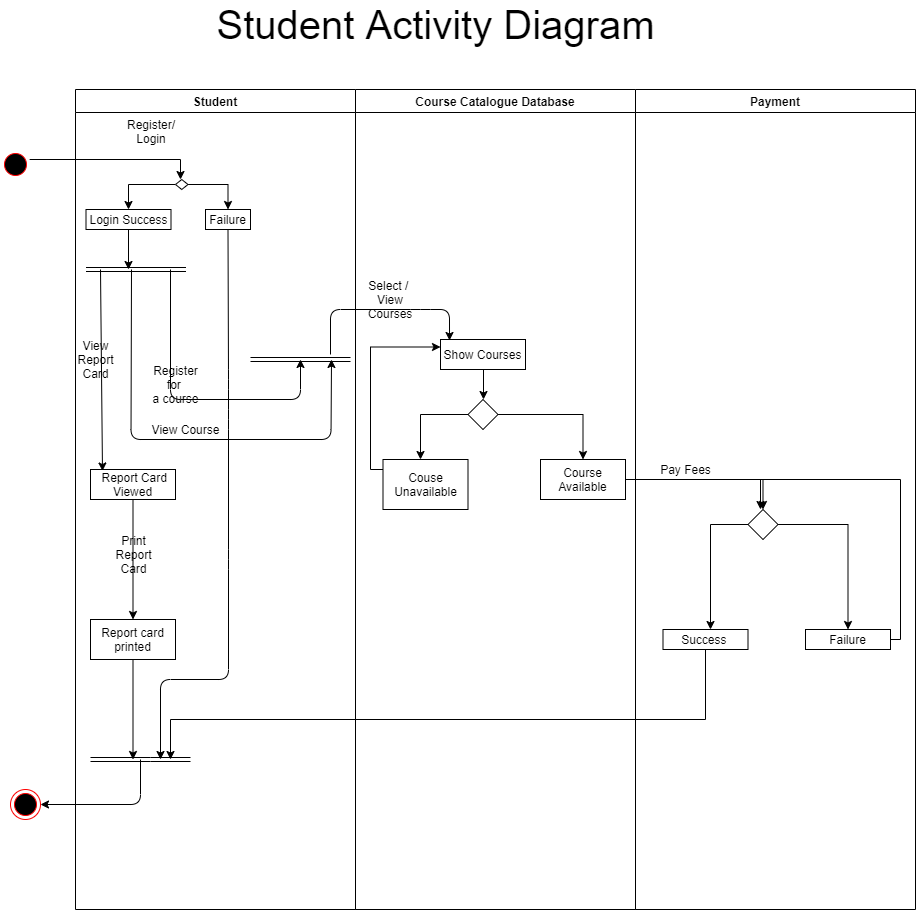

The diagram above was exported from draw.io. Its source (the exported page's mxGraphModel, read from the mxfile embedded in the PNG):
<mxGraphModel dx="1422" dy="1658" grid="1" gridSize="10" guides="1" tooltips="1" connect="1" arrows="1" fold="1" page="1" pageScale="1" pageWidth="1169" pageHeight="826" background="#ffffff" math="0" shadow="0">
  <root>
    <mxCell id="0" />
    <mxCell id="1" parent="0" />
    <mxCell id="3" value="Course Catalogue Database" style="swimlane;whiteSpace=wrap" parent="1" vertex="1">
      <mxGeometry x="445" y="-20" width="280" height="820" as="geometry" />
    </mxCell>
    <mxCell id="MZNoSS2RueclBnbTvO67-115" value="Show Courses" style="rounded=0;whiteSpace=wrap;html=1;" parent="3" vertex="1">
      <mxGeometry x="85" y="250" width="85" height="30" as="geometry" />
    </mxCell>
    <mxCell id="MZNoSS2RueclBnbTvO67-127" style="edgeStyle=orthogonalEdgeStyle;rounded=0;orthogonalLoop=1;jettySize=auto;html=1;entryX=0.5;entryY=0;entryDx=0;entryDy=0;" parent="3" source="MZNoSS2RueclBnbTvO67-117" target="MZNoSS2RueclBnbTvO67-126" edge="1">
      <mxGeometry relative="1" as="geometry" />
    </mxCell>
    <mxCell id="MZNoSS2RueclBnbTvO67-117" value="" style="rhombus;whiteSpace=wrap;html=1;" parent="3" vertex="1">
      <mxGeometry x="112.5" y="310" width="30" height="30" as="geometry" />
    </mxCell>
    <mxCell id="MZNoSS2RueclBnbTvO67-157" style="edgeStyle=orthogonalEdgeStyle;rounded=0;orthogonalLoop=1;jettySize=auto;html=1;entryX=0;entryY=0.25;entryDx=0;entryDy=0;" parent="3" source="MZNoSS2RueclBnbTvO67-121" target="MZNoSS2RueclBnbTvO67-115" edge="1">
      <mxGeometry relative="1" as="geometry">
        <Array as="points">
          <mxPoint x="15" y="380" />
          <mxPoint x="15" y="258" />
        </Array>
      </mxGeometry>
    </mxCell>
    <mxCell id="MZNoSS2RueclBnbTvO67-121" value="Couse Unavailable" style="rounded=0;whiteSpace=wrap;html=1;" parent="3" vertex="1">
      <mxGeometry x="27.5" y="370" width="85" height="50" as="geometry" />
    </mxCell>
    <mxCell id="MZNoSS2RueclBnbTvO67-126" value="Course Available" style="rounded=0;whiteSpace=wrap;html=1;" parent="3" vertex="1">
      <mxGeometry x="185" y="370" width="85" height="40" as="geometry" />
    </mxCell>
    <mxCell id="MZNoSS2RueclBnbTvO67-152" value="Select /&amp;nbsp; View Courses" style="text;html=1;strokeColor=none;fillColor=none;align=center;verticalAlign=middle;whiteSpace=wrap;rounded=0;" parent="3" vertex="1">
      <mxGeometry x="15" y="200" width="40" height="20" as="geometry" />
    </mxCell>
    <mxCell id="4" value="Payment" style="swimlane;whiteSpace=wrap" parent="1" vertex="1">
      <mxGeometry x="725" y="-20" width="280" height="820" as="geometry" />
    </mxCell>
    <mxCell id="MZNoSS2RueclBnbTvO67-142" style="edgeStyle=orthogonalEdgeStyle;rounded=0;orthogonalLoop=1;jettySize=auto;html=1;entryX=0.5;entryY=0;entryDx=0;entryDy=0;" parent="4" source="MZNoSS2RueclBnbTvO67-132" target="MZNoSS2RueclBnbTvO67-141" edge="1">
      <mxGeometry relative="1" as="geometry" />
    </mxCell>
    <mxCell id="MZNoSS2RueclBnbTvO67-132" value="" style="rhombus;whiteSpace=wrap;html=1;" parent="4" vertex="1">
      <mxGeometry x="112.5" y="420" width="30" height="30" as="geometry" />
    </mxCell>
    <mxCell id="MZNoSS2RueclBnbTvO67-135" value="Success&amp;nbsp;" style="rounded=0;whiteSpace=wrap;html=1;" parent="4" vertex="1">
      <mxGeometry x="27.5" y="540" width="85" height="20" as="geometry" />
    </mxCell>
    <mxCell id="e1MgTOe0Mu_11V_1PJ3p-5" style="edgeStyle=orthogonalEdgeStyle;rounded=0;orthogonalLoop=1;jettySize=auto;html=1;" parent="4" source="MZNoSS2RueclBnbTvO67-141" edge="1">
      <mxGeometry relative="1" as="geometry">
        <Array as="points">
          <mxPoint x="265" y="550" />
          <mxPoint x="265" y="390" />
        </Array>
        <mxPoint x="125" y="420" as="targetPoint" />
      </mxGeometry>
    </mxCell>
    <mxCell id="MZNoSS2RueclBnbTvO67-141" value="Failure" style="rounded=0;whiteSpace=wrap;html=1;" parent="4" vertex="1">
      <mxGeometry x="170" y="540" width="85" height="20" as="geometry" />
    </mxCell>
    <mxCell id="MZNoSS2RueclBnbTvO67-134" style="edgeStyle=orthogonalEdgeStyle;rounded=0;orthogonalLoop=1;jettySize=auto;html=1;" parent="4" source="MZNoSS2RueclBnbTvO67-132" target="MZNoSS2RueclBnbTvO67-135" edge="1">
      <mxGeometry relative="1" as="geometry">
        <mxPoint x="75" y="480" as="targetPoint" />
        <Array as="points">
          <mxPoint x="75" y="435" />
        </Array>
      </mxGeometry>
    </mxCell>
    <mxCell id="4OwNRlPkjsgFGKc2h9RJ-15" value="Pay Fees" style="text;html=1;align=center;verticalAlign=middle;resizable=0;points=[];autosize=1;" vertex="1" parent="4">
      <mxGeometry x="15" y="370" width="70" height="20" as="geometry" />
    </mxCell>
    <mxCell id="MZNoSS2RueclBnbTvO67-90" style="edgeStyle=orthogonalEdgeStyle;rounded=0;orthogonalLoop=1;jettySize=auto;html=1;" parent="1" source="5" edge="1">
      <mxGeometry relative="1" as="geometry">
        <mxPoint x="270" y="70" as="targetPoint" />
        <Array as="points">
          <mxPoint x="270" y="50" />
        </Array>
      </mxGeometry>
    </mxCell>
    <mxCell id="5" value="" style="ellipse;shape=startState;fillColor=#000000;strokeColor=#ff0000;" parent="1" vertex="1">
      <mxGeometry x="90" y="40" width="30" height="30" as="geometry" />
    </mxCell>
    <mxCell id="2" value="Student" style="swimlane;whiteSpace=wrap" parent="1" vertex="1">
      <mxGeometry x="165" y="-20" width="280" height="820" as="geometry" />
    </mxCell>
    <mxCell id="MZNoSS2RueclBnbTvO67-85" value="Register/ Login" style="text;html=1;strokeColor=none;fillColor=none;align=center;verticalAlign=middle;whiteSpace=wrap;rounded=0;" parent="2" vertex="1">
      <mxGeometry x="55.5" y="32" width="40" height="20" as="geometry" />
    </mxCell>
    <mxCell id="MZNoSS2RueclBnbTvO67-96" value="Login Success" style="rounded=0;whiteSpace=wrap;html=1;" parent="2" vertex="1">
      <mxGeometry x="10.5" y="120" width="85" height="20" as="geometry" />
    </mxCell>
    <mxCell id="MZNoSS2RueclBnbTvO67-103" value="" style="shape=link;html=1;" parent="2" edge="1">
      <mxGeometry width="100" relative="1" as="geometry">
        <mxPoint x="10.5" y="180" as="sourcePoint" />
        <mxPoint x="110.5" y="180" as="targetPoint" />
        <Array as="points">
          <mxPoint x="60.5" y="180" />
          <mxPoint x="80.5" y="180" />
        </Array>
      </mxGeometry>
    </mxCell>
    <mxCell id="MZNoSS2RueclBnbTvO67-145" value="" style="shape=link;html=1;" parent="2" edge="1">
      <mxGeometry width="100" relative="1" as="geometry">
        <mxPoint x="175" y="270" as="sourcePoint" />
        <mxPoint x="275" y="270" as="targetPoint" />
      </mxGeometry>
    </mxCell>
    <mxCell id="MZNoSS2RueclBnbTvO67-155" value="&amp;nbsp;Report Card&lt;br&gt;Viewed" style="rounded=0;whiteSpace=wrap;html=1;" parent="2" vertex="1">
      <mxGeometry x="15" y="380" width="85" height="30" as="geometry" />
    </mxCell>
    <mxCell id="MZNoSS2RueclBnbTvO67-159" value="Report card&lt;br&gt;printed" style="rounded=0;whiteSpace=wrap;html=1;" parent="2" vertex="1">
      <mxGeometry x="15" y="530" width="85" height="40" as="geometry" />
    </mxCell>
    <mxCell id="MZNoSS2RueclBnbTvO67-160" value="" style="shape=link;html=1;" parent="2" edge="1">
      <mxGeometry width="100" relative="1" as="geometry">
        <mxPoint x="15" y="670" as="sourcePoint" />
        <mxPoint x="115" y="670" as="targetPoint" />
        <Array as="points">
          <mxPoint x="75" y="670" />
        </Array>
      </mxGeometry>
    </mxCell>
    <mxCell id="e1MgTOe0Mu_11V_1PJ3p-14" style="edgeStyle=orthogonalEdgeStyle;rounded=0;orthogonalLoop=1;jettySize=auto;html=1;entryX=0.5;entryY=0;entryDx=0;entryDy=0;" parent="2" source="e1MgTOe0Mu_11V_1PJ3p-7" target="e1MgTOe0Mu_11V_1PJ3p-13" edge="1">
      <mxGeometry relative="1" as="geometry" />
    </mxCell>
    <mxCell id="4OwNRlPkjsgFGKc2h9RJ-16" style="edgeStyle=orthogonalEdgeStyle;rounded=0;orthogonalLoop=1;jettySize=auto;html=1;entryX=0.5;entryY=0;entryDx=0;entryDy=0;" edge="1" parent="2" source="e1MgTOe0Mu_11V_1PJ3p-7" target="MZNoSS2RueclBnbTvO67-96">
      <mxGeometry relative="1" as="geometry" />
    </mxCell>
    <mxCell id="e1MgTOe0Mu_11V_1PJ3p-7" value="" style="rhombus;whiteSpace=wrap;html=1;" parent="2" vertex="1">
      <mxGeometry x="100" y="90" width="12.5" height="10" as="geometry" />
    </mxCell>
    <mxCell id="e1MgTOe0Mu_11V_1PJ3p-13" value="Failure" style="rounded=0;whiteSpace=wrap;html=1;" parent="2" vertex="1">
      <mxGeometry x="130" y="120" width="45" height="20" as="geometry" />
    </mxCell>
    <mxCell id="4OwNRlPkjsgFGKc2h9RJ-5" value="Register&lt;br&gt;for&amp;nbsp;&lt;br&gt;a course" style="text;html=1;align=center;verticalAlign=middle;resizable=0;points=[];autosize=1;" vertex="1" parent="2">
      <mxGeometry x="70" y="270" width="60" height="50" as="geometry" />
    </mxCell>
    <mxCell id="4OwNRlPkjsgFGKc2h9RJ-8" value="View Course" style="text;html=1;align=center;verticalAlign=middle;resizable=0;points=[];autosize=1;" vertex="1" parent="2">
      <mxGeometry x="70" y="330" width="80" height="20" as="geometry" />
    </mxCell>
    <mxCell id="MZNoSS2RueclBnbTvO67-144" value="" style="endArrow=classic;html=1;" parent="2" edge="1">
      <mxGeometry width="50" height="50" relative="1" as="geometry">
        <mxPoint x="56" y="180" as="sourcePoint" />
        <mxPoint x="256" y="270" as="targetPoint" />
        <Array as="points">
          <mxPoint x="55.5" y="350" />
          <mxPoint x="255.5" y="350" />
        </Array>
      </mxGeometry>
    </mxCell>
    <mxCell id="4OwNRlPkjsgFGKc2h9RJ-12" value="View&lt;br&gt;Report&lt;br&gt;Card" style="text;html=1;align=center;verticalAlign=middle;resizable=0;points=[];autosize=1;" vertex="1" parent="2">
      <mxGeometry x="-5" y="245" width="50" height="50" as="geometry" />
    </mxCell>
    <mxCell id="4OwNRlPkjsgFGKc2h9RJ-13" value="Print&lt;br&gt;Report&lt;br&gt;Card" style="text;html=1;align=center;verticalAlign=middle;resizable=0;points=[];autosize=1;" vertex="1" parent="2">
      <mxGeometry x="32.5" y="440" width="50" height="50" as="geometry" />
    </mxCell>
    <mxCell id="MZNoSS2RueclBnbTvO67-158" style="edgeStyle=orthogonalEdgeStyle;rounded=0;orthogonalLoop=1;jettySize=auto;html=1;entryX=0.5;entryY=0;entryDx=0;entryDy=0;" parent="2" source="MZNoSS2RueclBnbTvO67-155" edge="1" target="MZNoSS2RueclBnbTvO67-159">
      <mxGeometry relative="1" as="geometry">
        <mxPoint x="57.5" y="440" as="targetPoint" />
      </mxGeometry>
    </mxCell>
    <mxCell id="MZNoSS2RueclBnbTvO67-104" style="edgeStyle=orthogonalEdgeStyle;rounded=0;orthogonalLoop=1;jettySize=auto;html=1;" parent="1" source="MZNoSS2RueclBnbTvO67-96" edge="1">
      <mxGeometry relative="1" as="geometry">
        <mxPoint x="218" y="160" as="targetPoint" />
      </mxGeometry>
    </mxCell>
    <mxCell id="MZNoSS2RueclBnbTvO67-107" value="" style="endArrow=classic;html=1;" parent="1" edge="1">
      <mxGeometry width="50" height="50" relative="1" as="geometry">
        <mxPoint x="260" y="160" as="sourcePoint" />
        <mxPoint x="390" y="250" as="targetPoint" />
        <Array as="points">
          <mxPoint x="260" y="290" />
          <mxPoint x="390" y="290" />
        </Array>
      </mxGeometry>
    </mxCell>
    <mxCell id="MZNoSS2RueclBnbTvO67-119" style="edgeStyle=orthogonalEdgeStyle;rounded=0;orthogonalLoop=1;jettySize=auto;html=1;" parent="1" source="MZNoSS2RueclBnbTvO67-115" edge="1">
      <mxGeometry relative="1" as="geometry">
        <mxPoint x="573" y="290" as="targetPoint" />
        <Array as="points">
          <mxPoint x="573" y="290" />
          <mxPoint x="573" y="290" />
        </Array>
      </mxGeometry>
    </mxCell>
    <mxCell id="MZNoSS2RueclBnbTvO67-120" style="edgeStyle=orthogonalEdgeStyle;rounded=0;orthogonalLoop=1;jettySize=auto;html=1;" parent="1" source="MZNoSS2RueclBnbTvO67-117" edge="1">
      <mxGeometry relative="1" as="geometry">
        <mxPoint x="510" y="350" as="targetPoint" />
      </mxGeometry>
    </mxCell>
    <mxCell id="MZNoSS2RueclBnbTvO67-128" style="edgeStyle=orthogonalEdgeStyle;rounded=0;orthogonalLoop=1;jettySize=auto;html=1;entryX=0.5;entryY=0;entryDx=0;entryDy=0;" parent="1" source="MZNoSS2RueclBnbTvO67-126" edge="1" target="MZNoSS2RueclBnbTvO67-132">
      <mxGeometry relative="1" as="geometry">
        <mxPoint x="810" y="340" as="targetPoint" />
      </mxGeometry>
    </mxCell>
    <mxCell id="MZNoSS2RueclBnbTvO67-156" value="" style="endArrow=classic;html=1;entryX=0.141;entryY=0.05;entryDx=0;entryDy=0;entryPerimeter=0;" parent="1" target="MZNoSS2RueclBnbTvO67-155" edge="1">
      <mxGeometry width="50" height="50" relative="1" as="geometry">
        <mxPoint x="190" y="160" as="sourcePoint" />
        <mxPoint x="540" y="220" as="targetPoint" />
      </mxGeometry>
    </mxCell>
    <mxCell id="MZNoSS2RueclBnbTvO67-149" value="" style="ellipse;html=1;shape=endState;fillColor=#000000;strokeColor=#ff0000;" parent="1" vertex="1">
      <mxGeometry x="100" y="680" width="30" height="30" as="geometry" />
    </mxCell>
    <mxCell id="MZNoSS2RueclBnbTvO67-161" style="edgeStyle=orthogonalEdgeStyle;rounded=0;orthogonalLoop=1;jettySize=auto;html=1;" parent="1" source="MZNoSS2RueclBnbTvO67-135" edge="1">
      <mxGeometry relative="1" as="geometry">
        <mxPoint x="260" y="650" as="targetPoint" />
        <Array as="points">
          <mxPoint x="795" y="610" />
          <mxPoint x="260" y="610" />
        </Array>
      </mxGeometry>
    </mxCell>
    <mxCell id="MZNoSS2RueclBnbTvO67-163" value="" style="endArrow=classic;html=1;entryX=1;entryY=0.5;entryDx=0;entryDy=0;" parent="1" target="MZNoSS2RueclBnbTvO67-149" edge="1">
      <mxGeometry width="50" height="50" relative="1" as="geometry">
        <mxPoint x="230" y="650" as="sourcePoint" />
        <mxPoint x="540" y="420" as="targetPoint" />
        <Array as="points">
          <mxPoint x="230" y="695" />
        </Array>
      </mxGeometry>
    </mxCell>
    <mxCell id="e1MgTOe0Mu_11V_1PJ3p-6" value="" style="endArrow=classic;html=1;entryX=0.106;entryY=0.033;entryDx=0;entryDy=0;entryPerimeter=0;" parent="1" target="MZNoSS2RueclBnbTvO67-115" edge="1">
      <mxGeometry width="50" height="50" relative="1" as="geometry">
        <mxPoint x="420" y="245" as="sourcePoint" />
        <mxPoint x="610" y="300" as="targetPoint" />
        <Array as="points">
          <mxPoint x="420" y="200" />
          <mxPoint x="510" y="200" />
          <mxPoint x="539" y="200" />
        </Array>
      </mxGeometry>
    </mxCell>
    <mxCell id="e1MgTOe0Mu_11V_1PJ3p-16" value="" style="endArrow=classic;html=1;exitX=0.5;exitY=1;exitDx=0;exitDy=0;" parent="1" source="e1MgTOe0Mu_11V_1PJ3p-13" edge="1">
      <mxGeometry width="50" height="50" relative="1" as="geometry">
        <mxPoint x="560" y="350" as="sourcePoint" />
        <mxPoint x="250" y="650" as="targetPoint" />
        <Array as="points">
          <mxPoint x="318" y="270" />
          <mxPoint x="318" y="310" />
          <mxPoint x="318" y="450" />
          <mxPoint x="318" y="570" />
          <mxPoint x="250" y="570" />
        </Array>
      </mxGeometry>
    </mxCell>
    <mxCell id="4OwNRlPkjsgFGKc2h9RJ-14" style="edgeStyle=orthogonalEdgeStyle;rounded=0;orthogonalLoop=1;jettySize=auto;html=1;" edge="1" parent="1" source="MZNoSS2RueclBnbTvO67-159">
      <mxGeometry relative="1" as="geometry">
        <mxPoint x="222.5" y="650" as="targetPoint" />
      </mxGeometry>
    </mxCell>
    <mxCell id="4OwNRlPkjsgFGKc2h9RJ-17" value="&lt;font style=&quot;font-size: 40px&quot;&gt;Student Activity Diagram&lt;/font&gt;" style="text;html=1;align=center;verticalAlign=middle;resizable=0;points=[];autosize=1;" vertex="1" parent="1">
      <mxGeometry x="300" y="-100" width="450" height="30" as="geometry" />
    </mxCell>
  </root>
</mxGraphModel>